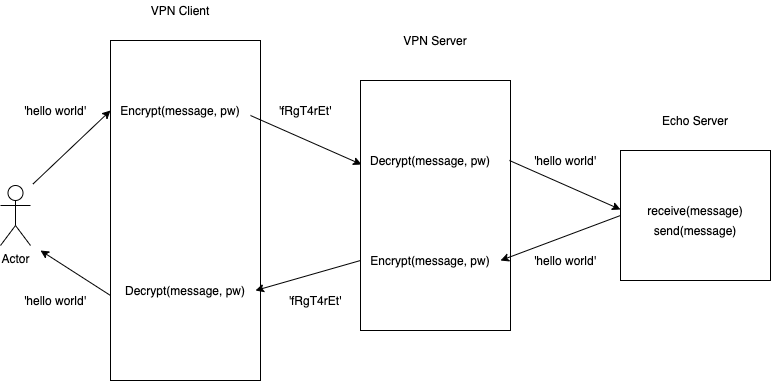

The diagram above was exported from draw.io. Its source (the exported page's mxGraphModel, read from the mxfile embedded in the PNG):
<mxGraphModel dx="946" dy="614" grid="1" gridSize="10" guides="1" tooltips="1" connect="1" arrows="1" fold="1" page="1" pageScale="1" pageWidth="850" pageHeight="1100" math="0" shadow="0">
  <root>
    <mxCell id="0" />
    <mxCell id="1" parent="0" />
    <mxCell id="1VqwWDa_omYfJ7XA75Ym-1" value="" style="rounded=0;whiteSpace=wrap;html=1;" vertex="1" parent="1">
      <mxGeometry x="130" y="140" width="150" height="340" as="geometry" />
    </mxCell>
    <mxCell id="1VqwWDa_omYfJ7XA75Ym-2" value="" style="rounded=0;whiteSpace=wrap;html=1;" vertex="1" parent="1">
      <mxGeometry x="380" y="180" width="150" height="250" as="geometry" />
    </mxCell>
    <mxCell id="1VqwWDa_omYfJ7XA75Ym-3" value="" style="rounded=0;whiteSpace=wrap;html=1;" vertex="1" parent="1">
      <mxGeometry x="640" y="250" width="150" height="130" as="geometry" />
    </mxCell>
    <mxCell id="1VqwWDa_omYfJ7XA75Ym-4" value="Encrypt(message, pw)" style="text;html=1;strokeColor=none;fillColor=none;align=center;verticalAlign=middle;whiteSpace=wrap;rounded=0;" vertex="1" parent="1">
      <mxGeometry x="130" y="200" width="140" height="20" as="geometry" />
    </mxCell>
    <mxCell id="1VqwWDa_omYfJ7XA75Ym-5" value="Encrypt(message, pw)" style="text;html=1;strokeColor=none;fillColor=none;align=center;verticalAlign=middle;whiteSpace=wrap;rounded=0;" vertex="1" parent="1">
      <mxGeometry x="380" y="350" width="140" height="20" as="geometry" />
    </mxCell>
    <mxCell id="1VqwWDa_omYfJ7XA75Ym-6" value="Decrypt(message, pw)" style="text;html=1;strokeColor=none;fillColor=none;align=center;verticalAlign=middle;whiteSpace=wrap;rounded=0;" vertex="1" parent="1">
      <mxGeometry x="380" y="250" width="140" height="20" as="geometry" />
    </mxCell>
    <mxCell id="1VqwWDa_omYfJ7XA75Ym-7" value="Decrypt(message, pw)" style="text;html=1;strokeColor=none;fillColor=none;align=center;verticalAlign=middle;whiteSpace=wrap;rounded=0;" vertex="1" parent="1">
      <mxGeometry x="135" y="380" width="140" height="20" as="geometry" />
    </mxCell>
    <mxCell id="1VqwWDa_omYfJ7XA75Ym-10" value="" style="endArrow=classic;html=1;entryX=0;entryY=0.5;entryDx=0;entryDy=0;exitX=0.75;exitY=0.1;exitDx=0;exitDy=0;exitPerimeter=0;" edge="1" parent="1" target="1VqwWDa_omYfJ7XA75Ym-4">
      <mxGeometry width="50" height="50" relative="1" as="geometry">
        <mxPoint x="52.5" y="283.5" as="sourcePoint" />
        <mxPoint x="450" y="280" as="targetPoint" />
      </mxGeometry>
    </mxCell>
    <mxCell id="1VqwWDa_omYfJ7XA75Ym-14" value="Actor" style="shape=umlActor;verticalLabelPosition=bottom;verticalAlign=top;html=1;outlineConnect=0;" vertex="1" parent="1">
      <mxGeometry x="20" y="285" width="30" height="60" as="geometry" />
    </mxCell>
    <mxCell id="1VqwWDa_omYfJ7XA75Ym-15" value="" style="endArrow=classic;html=1;exitX=1;exitY=0.75;exitDx=0;exitDy=0;entryX=0.007;entryY=0.336;entryDx=0;entryDy=0;entryPerimeter=0;" edge="1" parent="1" source="1VqwWDa_omYfJ7XA75Ym-4" target="1VqwWDa_omYfJ7XA75Ym-2">
      <mxGeometry width="50" height="50" relative="1" as="geometry">
        <mxPoint x="400" y="330" as="sourcePoint" />
        <mxPoint x="450" y="280" as="targetPoint" />
      </mxGeometry>
    </mxCell>
    <mxCell id="1VqwWDa_omYfJ7XA75Ym-17" value="" style="endArrow=classic;html=1;exitX=1;exitY=0.75;exitDx=0;exitDy=0;entryX=0.007;entryY=0.336;entryDx=0;entryDy=0;entryPerimeter=0;" edge="1" parent="1">
      <mxGeometry width="50" height="50" relative="1" as="geometry">
        <mxPoint x="528.95" y="260" as="sourcePoint" />
        <mxPoint x="640" y="309" as="targetPoint" />
      </mxGeometry>
    </mxCell>
    <mxCell id="1VqwWDa_omYfJ7XA75Ym-18" value="" style="endArrow=classic;html=1;exitX=0;exitY=0.5;exitDx=0;exitDy=0;entryX=1;entryY=0.5;entryDx=0;entryDy=0;" edge="1" parent="1" source="1VqwWDa_omYfJ7XA75Ym-5" target="1VqwWDa_omYfJ7XA75Ym-7">
      <mxGeometry width="50" height="50" relative="1" as="geometry">
        <mxPoint x="290" y="235" as="sourcePoint" />
        <mxPoint x="401.04999999999995" y="284" as="targetPoint" />
      </mxGeometry>
    </mxCell>
    <mxCell id="1VqwWDa_omYfJ7XA75Ym-19" value="" style="endArrow=classic;html=1;entryX=1;entryY=0.5;entryDx=0;entryDy=0;exitX=0;exitY=0.5;exitDx=0;exitDy=0;" edge="1" parent="1" source="1VqwWDa_omYfJ7XA75Ym-3" target="1VqwWDa_omYfJ7XA75Ym-5">
      <mxGeometry width="50" height="50" relative="1" as="geometry">
        <mxPoint x="570" y="290" as="sourcePoint" />
        <mxPoint x="411.04999999999995" y="294" as="targetPoint" />
      </mxGeometry>
    </mxCell>
    <mxCell id="1VqwWDa_omYfJ7XA75Ym-20" value="receive(message)" style="text;html=1;strokeColor=none;fillColor=none;align=center;verticalAlign=middle;whiteSpace=wrap;rounded=0;" vertex="1" parent="1">
      <mxGeometry x="695" y="300" width="40" height="20" as="geometry" />
    </mxCell>
    <mxCell id="1VqwWDa_omYfJ7XA75Ym-21" value="send(message)" style="text;html=1;strokeColor=none;fillColor=none;align=center;verticalAlign=middle;whiteSpace=wrap;rounded=0;" vertex="1" parent="1">
      <mxGeometry x="695" y="320" width="40" height="20" as="geometry" />
    </mxCell>
    <mxCell id="1VqwWDa_omYfJ7XA75Ym-22" value="VPN Server" style="text;html=1;strokeColor=none;fillColor=none;align=center;verticalAlign=middle;whiteSpace=wrap;rounded=0;" vertex="1" parent="1">
      <mxGeometry x="400" y="130" width="110" height="20" as="geometry" />
    </mxCell>
    <mxCell id="1VqwWDa_omYfJ7XA75Ym-23" value="Echo Server" style="text;html=1;strokeColor=none;fillColor=none;align=center;verticalAlign=middle;whiteSpace=wrap;rounded=0;" vertex="1" parent="1">
      <mxGeometry x="660" y="210" width="110" height="20" as="geometry" />
    </mxCell>
    <mxCell id="1VqwWDa_omYfJ7XA75Ym-24" value="VPN Client" style="text;html=1;strokeColor=none;fillColor=none;align=center;verticalAlign=middle;whiteSpace=wrap;rounded=0;" vertex="1" parent="1">
      <mxGeometry x="145" y="100" width="110" height="20" as="geometry" />
    </mxCell>
    <mxCell id="1VqwWDa_omYfJ7XA75Ym-26" value="'hello world'" style="text;html=1;strokeColor=none;fillColor=none;align=center;verticalAlign=middle;whiteSpace=wrap;rounded=0;" vertex="1" parent="1">
      <mxGeometry x="40" y="200" width="70" height="20" as="geometry" />
    </mxCell>
    <mxCell id="1VqwWDa_omYfJ7XA75Ym-27" value="" style="endArrow=classic;html=1;exitX=0;exitY=0.75;exitDx=0;exitDy=0;" edge="1" parent="1" source="1VqwWDa_omYfJ7XA75Ym-1">
      <mxGeometry width="50" height="50" relative="1" as="geometry">
        <mxPoint x="390" y="370" as="sourcePoint" />
        <mxPoint x="60" y="350" as="targetPoint" />
      </mxGeometry>
    </mxCell>
    <mxCell id="1VqwWDa_omYfJ7XA75Ym-28" value="'hello world'" style="text;html=1;strokeColor=none;fillColor=none;align=center;verticalAlign=middle;whiteSpace=wrap;rounded=0;" vertex="1" parent="1">
      <mxGeometry x="550" y="250" width="70" height="20" as="geometry" />
    </mxCell>
    <mxCell id="1VqwWDa_omYfJ7XA75Ym-29" value="'hello world'" style="text;html=1;strokeColor=none;fillColor=none;align=center;verticalAlign=middle;whiteSpace=wrap;rounded=0;" vertex="1" parent="1">
      <mxGeometry x="550" y="350" width="70" height="20" as="geometry" />
    </mxCell>
    <mxCell id="1VqwWDa_omYfJ7XA75Ym-30" value="'hello world'" style="text;html=1;strokeColor=none;fillColor=none;align=center;verticalAlign=middle;whiteSpace=wrap;rounded=0;" vertex="1" parent="1">
      <mxGeometry x="40" y="390" width="70" height="20" as="geometry" />
    </mxCell>
    <mxCell id="1VqwWDa_omYfJ7XA75Ym-31" value="'fRgT4rEt'" style="text;html=1;strokeColor=none;fillColor=none;align=center;verticalAlign=middle;whiteSpace=wrap;rounded=0;" vertex="1" parent="1">
      <mxGeometry x="290" y="200" width="70" height="20" as="geometry" />
    </mxCell>
    <mxCell id="1VqwWDa_omYfJ7XA75Ym-32" value="'fRgT4rEt'" style="text;html=1;strokeColor=none;fillColor=none;align=center;verticalAlign=middle;whiteSpace=wrap;rounded=0;" vertex="1" parent="1">
      <mxGeometry x="300" y="390" width="70" height="20" as="geometry" />
    </mxCell>
  </root>
</mxGraphModel>